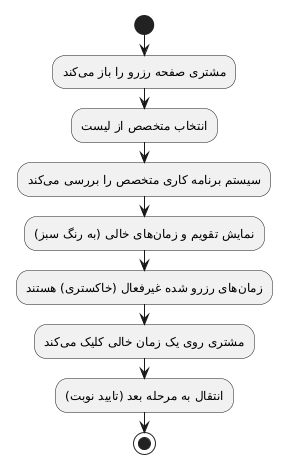

The diagram above was rendered by PlantUML. Its source (embedded in the PNG):
@startuml
start
:مشتری صفحه رزرو را باز میکند;
:انتخاب متخصص از لیست;
:سیستم برنامه کاری متخصص را بررسی میکند;
:نمایش تقویم و زمانهای خالی (به رنگ سبز);
:زمانهای رزرو شده غیرفعال (خاکستری) هستند;
:مشتری روی یک زمان خالی کلیک میکند;
:انتقال به مرحله بعد (تایید نوبت);
stop
@enduml